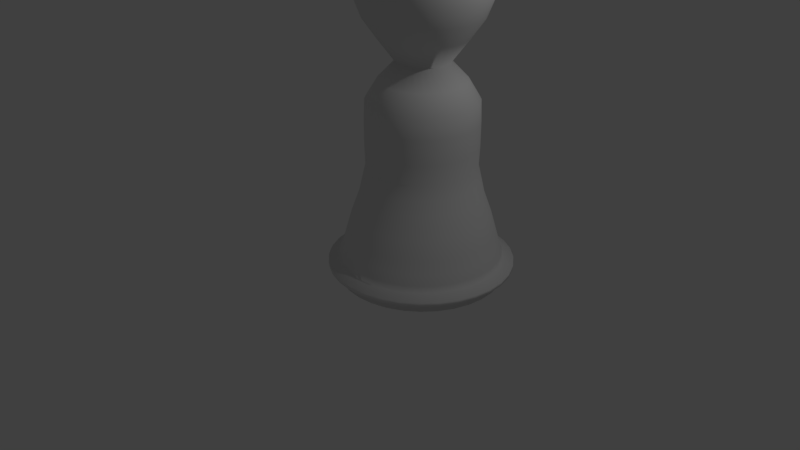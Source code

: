 # Source: pionek.blend  (saved by Blender 2.79.0; exported with 4.5.12 LTS)
import bpy
from mathutils import Matrix  # noqa: F401  (used for matrix-valued properties, if any)

bpy.ops.wm.read_factory_settings(use_empty=True)
scene = bpy.context.scene
scene.name = 'Scene'

# ---- collections
col_collection_1 = bpy.data.collections.new('Collection 1'); scene.collection.children.link(col_collection_1)

# ---- world
world_world = bpy.data.worlds.new('World'); scene.world = world_world
world_world.color = (0.05088, 0.05088, 0.05088)
world_world.use_sun_shadow = False
world_world.sun_shadow_jitter_overblur = 0.0
world_world.cycles.sampling_method = 'MANUAL'

# ---- cameras
cam_camera = bpy.data.cameras.new('Camera')
cam_camera.clip_end = 100.0
cam_camera.lens = 35.0
cam_camera.sensor_width = 32.0
cam_camera.sensor_height = 18.0
cam_camera.ortho_scale = 7.314
cam_camera.dof.focus_distance = 0.0
cam_camera.dof.aperture_fstop = 128.0

# ---- lights
light_lamp = bpy.data.lights.new('Lamp', 'POINT')
light_lamp.transmission_factor = 0.0
light_lamp.cutoff_distance = 30.0
light_lamp.energy = 100.0
light_lamp.shadow_buffer_clip_start = 1.001
light_lamp.shadow_soft_size = 0.1
light_lamp.shadow_maximum_resolution = 0.006
light_lamp.use_absolute_resolution = True

# ---- meshes
me_cylinder = bpy.data.meshes.new('Cylinder')
me_cylinder.from_pydata([(0.0, 1.0, -1.003), (1.138e-07, 0.01338, 3.331), (0.1951, 0.9808, -1.003), (0.00261, 0.01312, 3.331), (0.3827, 0.9239, -1.003), (0.005119, 0.01236, 3.331), (0.5556, 0.8315, -1.003), (0.007432, 0.01112, 3.331), (0.7071, 0.7071, -1.003), (0.009459, 0.00946, 3.331), (0.8315, 0.5556, -1.003), (0.01112, 0.007432, 3.331), (0.9239, 0.3827, -1.003), (0.01236, 0.00512, 3.331), (0.9808, 0.1951, -1.003), (0.01312, 0.00261, 3.331), (1.0, 7.55e-08, -1.003), (0.01338, 2.822e-07, 3.331), (0.9808, -0.1951, -1.003), (0.01312, -0.00261, 3.331), (0.9239, -0.3827, -1.003), (0.01236, -0.005119, 3.331), (0.8315, -0.5556, -1.003), (0.01112, -0.007432, 3.331), (0.7071, -0.7071, -1.003), (0.009459, -0.009459, 3.331), (0.5556, -0.8315, -1.003), (0.007432, -0.01112, 3.331), (0.3827, -0.9239, -1.003), (0.005119, -0.01236, 3.331), (0.1951, -0.9808, -1.003), (0.00261, -0.01312, 3.331), (-3.258e-07, -1.0, -1.003), (1.094e-07, -0.01338, 3.331), (-0.1951, -0.9808, -1.003), (-0.00261, -0.01312, 3.331), (-0.3827, -0.9239, -1.003), (-0.005119, -0.01236, 3.331), (-0.5556, -0.8315, -1.003), (-0.007432, -0.01112, 3.331), (-0.7071, -0.7071, -1.003), (-0.009459, -0.009459, 3.331), (-0.8315, -0.5556, -1.003), (-0.01112, -0.007432, 3.331), (-0.9239, -0.3827, -1.003), (-0.01236, -0.005119, 3.331), (-0.9808, -0.1951, -1.003), (-0.01312, -0.00261, 3.331), (-1.0, 9.656e-07, -1.003), (-0.01338, 2.941e-07, 3.331), (-0.9808, 0.1951, -1.003), (-0.01312, 0.00261, 3.331), (-0.9239, 0.3827, -1.003), (-0.01236, 0.00512, 3.331), (-0.8315, 0.5556, -1.003), (-0.01112, 0.007432, 3.331), (-0.7071, 0.7071, -1.003), (-0.009459, 0.00946, 3.331), (-0.5556, 0.8315, -1.003), (-0.007432, 0.01112, 3.331), (-0.3827, 0.9239, -1.003), (-0.005119, 0.01236, 3.331), (-0.1951, 0.9808, -1.003), (-0.00261, 0.01312, 3.331), (3.877e-08, 0.6735, 2.083), (0.1314, 0.6606, 2.083), (0.2577, 0.6223, 2.083), (0.3742, 0.56, 2.083), (0.4763, 0.4763, 2.083), (0.56, 0.3742, 2.083), (0.6223, 0.2577, 2.083), (0.6606, 0.1314, 2.083), (0.6735, 1.439e-07, 2.083), (0.6606, -0.1314, 2.083), (0.6223, -0.2577, 2.083), (0.56, -0.3742, 2.083), (0.4763, -0.4763, 2.083), (0.3742, -0.56, 2.083), (0.2577, -0.6223, 2.083), (0.1314, -0.6606, 2.083), (-1.807e-07, -0.6735, 2.083), (-0.1314, -0.6606, 2.083), (-0.2577, -0.6223, 2.083), (-0.3742, -0.56, 2.083), (-0.4763, -0.4763, 2.083), (-0.56, -0.3742, 2.083), (-0.6223, -0.2577, 2.083), (-0.6606, -0.1314, 2.083), (-0.6735, 7.434e-07, 2.083), (-0.6606, 0.1314, 2.083), (-0.6223, 0.2577, 2.083), (-0.56, 0.3742, 2.083), (-0.4763, 0.4763, 2.083), (-0.3742, 0.56, 2.083), (-0.2577, 0.6223, 2.083), (-0.1314, 0.6606, 2.083), (4.803e-08, 0.5955, 3.002), (0.1162, 0.5841, 3.002), (0.2279, 0.5502, 3.002), (0.3309, 0.4952, 3.002), (0.4211, 0.4211, 3.002), (0.4952, 0.3309, 3.002), (0.5502, 0.2279, 3.002), (0.5841, 0.1162, 3.002), (0.5955, 1.602e-07, 3.002), (0.5841, -0.1162, 3.002), (0.5502, -0.2279, 3.002), (0.4952, -0.3309, 3.002), (0.4211, -0.4211, 3.002), (0.3309, -0.4952, 3.002), (0.2279, -0.5502, 3.002), (0.1162, -0.5841, 3.002), (-1.46e-07, -0.5955, 3.002), (-0.1162, -0.5841, 3.002), (-0.2279, -0.5502, 3.002), (-0.3309, -0.4952, 3.002), (-0.4211, -0.4211, 3.002), (-0.4952, -0.3309, 3.002), (-0.5502, -0.2279, 3.002), (-0.5841, -0.1162, 3.002), (-0.5955, 6.903e-07, 3.002), (-0.5841, 0.1162, 3.002), (-0.5502, 0.2279, 3.002), (-0.4952, 0.3309, 3.002), (-0.4211, 0.4211, 3.002), (-0.3309, 0.4952, 3.002), (-0.2279, 0.5502, 3.002), (-0.1162, 0.5841, 3.002), (0.1464, 0.7361, 2.772), (0.2872, 0.6934, 2.772), (0.4169, 0.624, 2.772), (0.5307, 0.5307, 2.772), (0.624, 0.4169, 2.772), (0.6934, 0.2872, 2.772), (0.7361, 0.1464, 2.772), (0.7505, 1.324e-07, 2.772), (0.7361, -0.1464, 2.772), (0.6934, -0.2872, 2.772), (0.624, -0.4169, 2.772), (0.5307, -0.5307, 2.772), (0.4169, -0.624, 2.772), (0.2872, -0.6934, 2.772), (0.1464, -0.7361, 2.772), (-2.149e-07, -0.7505, 2.772), (-0.1464, -0.7361, 2.772), (-0.2872, -0.6934, 2.772), (-0.4169, -0.624, 2.772), (-0.5307, -0.5307, 2.772), (-0.624, -0.4169, 2.772), (-0.6934, -0.2872, 2.772), (-0.7361, -0.1464, 2.772), (-0.7505, 8.004e-07, 2.772), (-0.7361, 0.1464, 2.772), (-0.6934, 0.2872, 2.772), (-0.624, 0.4169, 2.772), (-0.5307, 0.5307, 2.772), (-0.4169, 0.624, 2.772), (-0.2872, 0.6934, 2.772), (-0.1464, 0.7361, 2.772), (2.963e-08, 0.7505, 2.772), (0.1552, 0.78, 2.549), (0.3043, 0.7347, 2.549), (0.4418, 0.6612, 2.549), (0.5623, 0.5623, 2.549), (0.6612, 0.4418, 2.549), (0.7347, 0.3043, 2.549), (0.78, 0.1552, 2.549), (0.7953, 1.222e-07, 2.549), (0.78, -0.1552, 2.549), (0.7347, -0.3043, 2.549), (0.6612, -0.4418, 2.549), (0.5623, -0.5623, 2.549), (0.4418, -0.6612, 2.549), (0.3043, -0.7347, 2.549), (0.1552, -0.78, 2.549), (-2.348e-07, -0.7953, 2.549), (-0.1552, -0.78, 2.549), (-0.3043, -0.7347, 2.549), (-0.4418, -0.6612, 2.549), (-0.5623, -0.5623, 2.549), (-0.6612, -0.4418, 2.549), (-0.7347, -0.3043, 2.549), (-0.78, -0.1551, 2.549), (-0.7953, 8.301e-07, 2.549), (-0.78, 0.1552, 2.549), (-0.7347, 0.3043, 2.549), (-0.6612, 0.4418, 2.549), (-0.5623, 0.5623, 2.549), (-0.4418, 0.6612, 2.549), (-0.3043, 0.7347, 2.549), (-0.1551, 0.78, 2.549), (2.431e-08, 0.7953, 2.549), (0.148, 0.7442, 2.3), (0.2904, 0.701, 2.3), (0.4216, 0.6309, 2.3), (0.5365, 0.5365, 2.3), (0.6309, 0.4216, 2.3), (0.701, 0.2904, 2.3), (0.7442, 0.148, 2.3), (0.7588, 1.305e-07, 2.3), (0.7442, -0.148, 2.3), (0.701, -0.2904, 2.3), (0.6309, -0.4216, 2.3), (0.5365, -0.5365, 2.3), (0.4216, -0.6309, 2.3), (0.2904, -0.701, 2.3), (0.148, -0.7442, 2.3), (-2.186e-07, -0.7588, 2.3), (-0.148, -0.7442, 2.3), (-0.2904, -0.701, 2.3), (-0.4216, -0.6309, 2.3), (-0.5365, -0.5365, 2.3), (-0.6309, -0.4216, 2.3), (-0.701, -0.2904, 2.3), (-0.7442, -0.148, 2.3), (-0.7588, 8.059e-07, 2.3), (-0.7442, 0.148, 2.3), (-0.701, 0.2904, 2.3), (-0.6309, 0.4216, 2.3), (-0.5365, 0.5365, 2.3), (-0.4216, 0.6309, 2.3), (-0.2904, 0.701, 2.3), (-0.148, 0.7442, 2.3), (2.864e-08, 0.7588, 2.3), (0.1002, 0.5039, 1.859), (0.1966, 0.4747, 1.859), (0.2855, 0.4272, 1.859), (0.3633, 0.3633, 1.859), (0.4272, 0.2855, 1.859), (0.4747, 0.1966, 1.859), (0.5039, 0.1002, 1.859), (0.5138, 1.864e-07, 1.859), (0.5039, -0.1002, 1.859), (0.4747, -0.1966, 1.859), (0.4272, -0.2855, 1.859), (0.3633, -0.3633, 1.859), (0.2855, -0.4272, 1.859), (0.1966, -0.4747, 1.859), (0.1002, -0.5039, 1.859), (-1.097e-07, -0.5138, 1.859), (-0.1002, -0.5039, 1.859), (-0.1966, -0.4747, 1.859), (-0.2855, -0.4272, 1.859), (-0.3633, -0.3633, 1.859), (-0.4272, -0.2855, 1.859), (-0.4747, -0.1966, 1.859), (-0.5039, -0.1002, 1.859), (-0.5138, 6.438e-07, 1.859), (-0.5039, 0.1002, 1.859), (-0.4747, 0.1966, 1.859), (-0.4272, 0.2855, 1.859), (-0.3633, 0.3633, 1.859), (-0.2855, 0.4272, 1.859), (-0.1966, 0.4747, 1.859), (-0.1002, 0.5039, 1.859), (5.773e-08, 0.5138, 1.859), (0.06136, 0.3085, 1.596), (0.1204, 0.2906, 1.596), (0.1747, 0.2615, 1.596), (0.2224, 0.2224, 1.596), (0.2615, 0.1747, 1.596), (0.2906, 0.1204, 1.596), (0.3085, 0.06136, 1.596), (0.3145, 2.319e-07, 1.596), (0.3085, -0.06136, 1.596), (0.2906, -0.1204, 1.596), (0.2615, -0.1747, 1.596), (0.2224, -0.2224, 1.596), (0.1747, -0.2615, 1.596), (0.1204, -0.2906, 1.596), (0.06136, -0.3085, 1.596), (-2.108e-08, -0.3145, 1.596), (-0.06136, -0.3085, 1.596), (-0.1204, -0.2906, 1.596), (-0.1747, -0.2615, 1.596), (-0.2224, -0.2224, 1.596), (-0.2615, -0.1747, 1.596), (-0.2906, -0.1204, 1.596), (-0.3085, -0.06136, 1.596), (-0.3145, 5.118e-07, 1.596), (-0.3085, 0.06136, 1.596), (-0.2906, 0.1204, 1.596), (-0.2615, 0.1747, 1.596), (-0.2224, 0.2224, 1.596), (-0.1747, 0.2615, 1.596), (-0.1204, 0.2906, 1.596), (-0.06136, 0.3085, 1.596), (8.14e-08, 0.3145, 1.596), (0.1012, 0.5086, 1.384), (0.1985, 0.4791, 1.384), (0.2881, 0.4312, 1.384), (0.3667, 0.3667, 1.384), (0.4312, 0.2881, 1.384), (0.4791, 0.1985, 1.384), (0.5086, 0.1012, 1.384), (0.5186, 1.853e-07, 1.384), (0.5086, -0.1012, 1.384), (0.4791, -0.1985, 1.384), (0.4312, -0.2881, 1.384), (0.3667, -0.3667, 1.384), (0.2881, -0.4312, 1.384), (0.1985, -0.4791, 1.384), (0.1012, -0.5086, 1.384), (-1.118e-07, -0.5186, 1.384), (-0.1012, -0.5086, 1.384), (-0.1985, -0.4791, 1.384), (-0.2881, -0.4312, 1.384), (-0.3667, -0.3667, 1.384), (-0.4312, -0.2881, 1.384), (-0.4791, -0.1985, 1.384), (-0.5086, -0.1012, 1.384), (-0.5186, 6.469e-07, 1.384), (-0.5086, 0.1012, 1.384), (-0.4791, 0.1985, 1.384), (-0.4312, 0.2881, 1.384), (-0.3667, 0.3667, 1.384), (-0.2881, 0.4312, 1.384), (-0.1985, 0.4791, 1.384), (-0.1012, 0.5086, 1.384), (5.716e-08, 0.5186, 1.384), (0.1276, 0.6416, 1.161), (0.2503, 0.6044, 1.161), (0.3634, 0.5439, 1.161), (0.4626, 0.4626, 1.161), (0.5439, 0.3634, 1.161), (0.6044, 0.2503, 1.161), (0.6416, 0.1276, 1.161), (0.6542, 1.544e-07, 1.161), (0.6416, -0.1276, 1.161), (0.6044, -0.2503, 1.161), (0.5439, -0.3634, 1.161), (0.4626, -0.4626, 1.161), (0.3634, -0.5439, 1.161), (0.2503, -0.6044, 1.161), (0.1276, -0.6416, 1.161), (-1.721e-07, -0.6542, 1.161), (-0.1276, -0.6416, 1.161), (-0.2503, -0.6044, 1.161), (-0.3634, -0.5439, 1.161), (-0.4626, -0.4626, 1.161), (-0.5439, -0.3634, 1.161), (-0.6044, -0.2503, 1.161), (-0.6416, -0.1276, 1.161), (-0.6542, 7.367e-07, 1.161), (-0.6416, 0.1276, 1.161), (-0.6044, 0.2503, 1.161), (-0.5439, 0.3634, 1.161), (-0.4626, 0.4626, 1.161), (-0.3634, 0.5439, 1.161), (-0.2503, 0.6044, 1.161), (-0.1276, 0.6416, 1.161), (4.106e-08, 0.6542, 1.161), (0.1295, 0.6508, 0.911), (0.2539, 0.6131, 0.911), (0.3687, 0.5517, 0.911), (0.4692, 0.4692, 0.911), (0.5517, 0.3687, 0.911), (0.6131, 0.2539, 0.911), (0.6508, 0.1295, 0.911), (0.6636, 1.53e-07, 0.911), (0.6508, -0.1295, 0.911), (0.6131, -0.2539, 0.911), (0.5517, -0.3687, 0.911), (0.4692, -0.4692, 0.911), (0.3687, -0.5517, 0.911), (0.2539, -0.6131, 0.911), (0.1295, -0.6508, 0.911), (-1.751e-07, -0.6636, 0.911), (-0.1295, -0.6508, 0.911), (-0.2539, -0.6131, 0.911), (-0.3687, -0.5517, 0.911), (-0.4692, -0.4692, 0.911), (-0.5517, -0.3687, 0.911), (-0.6131, -0.2539, 0.911), (-0.6508, -0.1295, 0.911), (-0.6636, 7.436e-07, 0.911), (-0.6508, 0.1295, 0.911), (-0.6131, 0.2539, 0.911), (-0.5517, 0.3687, 0.911), (-0.4692, 0.4692, 0.911), (-0.3687, 0.5517, 0.911), (-0.2539, 0.6131, 0.911), (-0.1295, 0.6508, 0.911), (4.107e-08, 0.6636, 0.911), (0.1293, 0.6501, 0.616), (0.2537, 0.6124, 0.616), (0.3683, 0.5511, 0.616), (0.4687, 0.4687, 0.616), (0.5511, 0.3683, 0.616), (0.6124, 0.2537, 0.616), (0.6501, 0.1293, 0.616), (0.6629, 1.534e-07, 0.616), (0.6501, -0.1293, 0.616), (0.6124, -0.2537, 0.616), (0.5511, -0.3683, 0.616), (0.4687, -0.4687, 0.616), (0.3683, -0.5511, 0.616), (0.2537, -0.6124, 0.616), (0.1293, -0.6501, 0.616), (-1.781e-07, -0.6629, 0.616), (-0.1293, -0.6501, 0.616), (-0.2537, -0.6124, 0.616), (-0.3683, -0.5511, 0.616), (-0.4687, -0.4687, 0.616), (-0.5511, -0.3683, 0.616), (-0.6124, -0.2537, 0.616), (-0.6501, -0.1293, 0.616), (-0.6629, 7.434e-07, 0.616), (-0.6501, 0.1293, 0.616), (-0.6124, 0.2537, 0.616), (-0.5511, 0.3683, 0.616), (-0.4687, 0.4687, 0.616), (-0.3683, 0.5511, 0.616), (-0.2537, 0.6124, 0.616), (-0.1293, 0.6501, 0.616), (3.791e-08, 0.6629, 0.616), (0.1276, 0.6417, 0.3801), (0.2504, 0.6045, 0.3801), (0.3635, 0.544, 0.3801), (0.4627, 0.4627, 0.3801), (0.544, 0.3635, 0.3801), (0.6045, 0.2504, 0.3801), (0.6417, 0.1276, 0.3801), (0.6543, 1.545e-07, 0.3801), (0.6417, -0.1276, 0.3801), (0.6045, -0.2504, 0.3801), (0.544, -0.3635, 0.3801), (0.4627, -0.4627, 0.3801), (0.3635, -0.544, 0.3801), (0.2504, -0.6045, 0.3801), (0.1276, -0.6417, 0.3801), (-1.732e-07, -0.6543, 0.3801), (-0.1276, -0.6417, 0.3801), (-0.2504, -0.6045, 0.3801), (-0.3635, -0.544, 0.3801), (-0.4627, -0.4627, 0.3801), (-0.544, -0.3635, 0.3801), (-0.6045, -0.2504, 0.3801), (-0.6417, -0.1276, 0.3801), (-0.6543, 7.369e-07, 0.3801), (-0.6417, 0.1276, 0.3801), (-0.6045, 0.2504, 0.3801), (-0.544, 0.3635, 0.3801), (-0.4627, 0.4627, 0.3801), (-0.3635, 0.544, 0.3801), (-0.2504, 0.6045, 0.3801), (-0.1276, 0.6417, 0.3801), (3.998e-08, 0.6543, 0.3801), (0.1425, 0.7166, 0.0475), (0.2796, 0.675, 0.0475), (0.4059, 0.6075, 0.0475), (0.5166, 0.5166, 0.0475), (0.6075, 0.4059, 0.0475), (0.675, 0.2796, 0.0475), (0.7166, 0.1425, 0.0475), (0.7306, 1.369e-07, 0.0475), (0.7166, -0.1425, 0.0475), (0.675, -0.2796, 0.0475), (0.6075, -0.4059, 0.0475), (0.5166, -0.5166, 0.0475), (0.4059, -0.6075, 0.0475), (0.2796, -0.675, 0.0475), (0.1425, -0.7166, 0.0475), (-2.068e-07, -0.7306, 0.0475), (-0.1425, -0.7166, 0.0475), (-0.2796, -0.675, 0.0475), (-0.4059, -0.6075, 0.0475), (-0.5166, -0.5166, 0.0475), (-0.6075, -0.4059, 0.0475), (-0.675, -0.2796, 0.0475), (-0.7166, -0.1425, 0.0475), (-0.7306, 7.872e-07, 0.0475), (-0.7166, 0.1425, 0.0475), (-0.675, 0.2796, 0.0475), (-0.6075, 0.4059, 0.0475), (-0.5166, 0.5166, 0.0475), (-0.4059, 0.6075, 0.0475), (-0.2796, 0.675, 0.0475), (-0.1425, 0.7166, 0.0475), (3.121e-08, 0.7306, 0.0475), (0.1605, 0.807, -0.2069), (0.3149, 0.7601, -0.2069), (0.4571, 0.6841, -0.2069), (0.5818, 0.5818, -0.2069), (0.6841, 0.4571, -0.2069), (0.7601, 0.3149, -0.2069), (0.807, 0.1605, -0.2069), (0.8228, 1.156e-07, -0.2069), (0.807, -0.1605, -0.2069), (0.7601, -0.3149, -0.2069), (0.6841, -0.4571, -0.2069), (0.5818, -0.5818, -0.2069), (0.4571, -0.6841, -0.2069), (0.3149, -0.7601, -0.2069), (0.1605, -0.807, -0.2069), (-2.447e-07, -0.8228, -0.2069), (-0.1605, -0.807, -0.2069), (-0.3149, -0.7601, -0.2069), (-0.4571, -0.6841, -0.2069), (-0.5818, -0.5818, -0.2069), (-0.6841, -0.4571, -0.2069), (-0.7601, -0.3149, -0.2069), (-0.807, -0.1605, -0.2069), (-0.8228, 8.479e-07, -0.2069), (-0.807, 0.1605, -0.2069), (-0.7601, 0.3149, -0.2069), (-0.6841, 0.4571, -0.2069), (-0.5818, 0.5818, -0.2069), (-0.4571, 0.6841, -0.2069), (-0.3149, 0.7601, -0.2069), (-0.1605, 0.807, -0.2069), (2.335e-08, 0.8228, -0.2069), (0.173, 0.8699, -0.4299), (0.3394, 0.8194, -0.4299), (0.4928, 0.7375, -0.4299), (0.6272, 0.6272, -0.4299), (0.7375, 0.4928, -0.4299), (0.8194, 0.3394, -0.4299), (0.8699, 0.173, -0.4299), (0.8869, 1.015e-07, -0.4299), (0.8699, -0.173, -0.4299), (0.8194, -0.3394, -0.4299), (0.7375, -0.4928, -0.4299), (0.6272, -0.6272, -0.4299), (0.4928, -0.7375, -0.4299), (0.3394, -0.8194, -0.4299), (0.173, -0.8699, -0.4299), (-2.785e-07, -0.8869, -0.4299), (-0.173, -0.8699, -0.4299), (-0.3394, -0.8194, -0.4299), (-0.4928, -0.7375, -0.4299), (-0.6272, -0.6272, -0.4299), (-0.7375, -0.4928, -0.4299), (-0.8194, -0.3394, -0.4299), (-0.8699, -0.173, -0.4299), (-0.8869, 8.91e-07, -0.4299), (-0.8699, 0.173, -0.4299), (-0.8194, 0.3394, -0.4299), (-0.7375, 0.4928, -0.4299), (-0.6272, 0.6272, -0.4299), (-0.4928, 0.7375, -0.4299), (-0.3394, 0.8194, -0.4299), (-0.173, 0.8699, -0.4299), (1.05e-08, 0.8869, -0.4299), (0.1892, 0.9513, -0.695), (0.3712, 0.8961, -0.695), (0.5389, 0.8065, -0.695), (0.6859, 0.6859, -0.695), (0.8065, 0.5389, -0.695), (0.8961, 0.3712, -0.695), (0.9513, 0.1892, -0.695), (0.97, 8.235e-08, -0.695), (0.9513, -0.1892, -0.695), (0.8961, -0.3712, -0.695), (0.8065, -0.5389, -0.695), (0.6859, -0.6859, -0.695), (0.5389, -0.8065, -0.695), (0.3712, -0.8961, -0.695), (0.1892, -0.9513, -0.695), (-3.125e-07, -0.97, -0.695), (-0.1892, -0.9513, -0.695), (-0.3712, -0.8961, -0.695), (-0.5389, -0.8065, -0.695), (-0.6859, -0.6859, -0.695), (-0.8065, -0.5389, -0.695), (-0.8961, -0.3712, -0.695), (-0.9513, -0.1892, -0.695), (-0.97, 9.457e-07, -0.695), (-0.9513, 0.1892, -0.695), (-0.8961, 0.3712, -0.695), (-0.8065, 0.5389, -0.695), (-0.6859, 0.6859, -0.695), (-0.5389, 0.8065, -0.695), (-0.3712, 0.8961, -0.695), (-0.1892, 0.9513, -0.695), (3.567e-09, 0.97, -0.695), (0.2176, 1.094, -0.8676), (0.4269, 1.031, -0.8676), (0.6198, 0.9276, -0.8676), (0.7888, 0.7888, -0.8676), (0.9276, 0.6198, -0.8676), (1.031, 0.4269, -0.8676), (1.094, 0.2176, -0.8676), (1.116, 4.759e-08, -0.8676), (1.094, -0.2176, -0.8676), (1.031, -0.4269, -0.8676), (0.9276, -0.6198, -0.8676), (0.7888, -0.7888, -0.8676), (0.6198, -0.9276, -0.8676), (0.4269, -1.031, -0.8676), (0.2176, -1.094, -0.8676), (-3.758e-07, -1.116, -0.8676), (-0.2176, -1.094, -0.8676), (-0.4269, -1.031, -0.8676), (-0.6198, -0.9276, -0.8676), (-0.7888, -0.7888, -0.8676), (-0.9276, -0.6198, -0.8676), (-1.031, -0.4269, -0.8676), (-1.094, -0.2176, -0.8676), (-1.116, 1.041e-06, -0.8676), (-1.094, 0.2176, -0.8676), (-1.031, 0.4269, -0.8676), (-0.9276, 0.6198, -0.8676), (-0.7888, 0.7888, -0.8676), (-0.6198, 0.9276, -0.8676), (-0.4269, 1.031, -0.8676), (-0.2176, 1.094, -0.8676), (-1.231e-08, 1.116, -0.8676), (3.698e-08, 0.6907, 2.872), (0.1348, 0.6774, 2.872), (0.2643, 0.6381, 2.872), (0.3837, 0.5743, 2.872), (0.4884, 0.4884, 2.872), (0.5743, 0.3837, 2.872), (0.6381, 0.2643, 2.872), (0.6774, 0.1348, 2.872), (0.6907, 1.426e-07, 2.872), (0.6774, -0.1348, 2.872), (0.6381, -0.2643, 2.872), (0.5743, -0.3837, 2.872), (0.4884, -0.4884, 2.872), (0.3837, -0.5743, 2.872), (0.2643, -0.6381, 2.872), (0.1348, -0.6774, 2.872), (-1.881e-07, -0.6907, 2.872), (-0.1348, -0.6774, 2.872), (-0.2643, -0.6381, 2.872), (-0.3837, -0.5743, 2.872), (-0.4884, -0.4884, 2.872), (-0.5743, -0.3837, 2.872), (-0.6381, -0.2643, 2.872), (-0.6774, -0.1348, 2.872), (-0.6907, 7.574e-07, 2.872), (-0.6774, 0.1348, 2.872), (-0.6381, 0.2643, 2.872), (-0.5743, 0.3837, 2.872), (-0.4884, 0.4884, 2.872), (-0.3837, 0.5743, 2.872), (-0.2643, 0.6381, 2.872), (-0.1348, 0.6774, 2.872), (6.367e-08, 0.4787, 3.135), (0.09339, 0.4695, 3.135), (0.1832, 0.4423, 3.135), (0.266, 0.398, 3.135), (0.3385, 0.3385, 3.135), (0.398, 0.266, 3.135), (0.4423, 0.1832, 3.135), (0.4695, 0.09339, 3.135), (0.4787, 1.827e-07, 3.135), (0.4695, -0.09339, 3.135), (0.4423, -0.1832, 3.135), (0.398, -0.266, 3.135), (0.3385, -0.3385, 3.135), (0.266, -0.398, 3.135), (0.1832, -0.4423, 3.135), (0.09339, -0.4695, 3.135), (-9.231e-08, -0.4787, 3.135), (-0.09339, -0.4695, 3.135), (-0.1832, -0.4423, 3.135), (-0.266, -0.398, 3.135), (-0.3385, -0.3385, 3.135), (-0.398, -0.266, 3.135), (-0.4423, -0.1832, 3.135), (-0.4695, -0.09339, 3.135), (-0.4787, 6.088e-07, 3.135), (-0.4695, 0.0934, 3.135), (-0.4423, 0.1832, 3.135), (-0.398, 0.266, 3.135), (-0.3385, 0.3385, 3.135), (-0.266, 0.398, 3.135), (-0.1832, 0.4423, 3.135), (-0.09339, 0.4695, 3.135), (8.155e-08, 0.3278, 3.242), (0.06395, 0.3215, 3.242), (0.1254, 0.3028, 3.242), (0.1821, 0.2725, 3.242), (0.2318, 0.2318, 3.242), (0.2725, 0.1821, 3.242), (0.3028, 0.1254, 3.242), (0.3215, 0.06395, 3.242), (0.3278, 2.149e-07, 3.242), (0.3215, -0.06395, 3.242), (0.3028, -0.1254, 3.242), (0.2725, -0.1821, 3.242), (0.2318, -0.2318, 3.242), (0.1821, -0.2725, 3.242), (0.1254, -0.3028, 3.242), (0.06395, -0.3215, 3.242), (-2.526e-08, -0.3278, 3.242), (-0.06395, -0.3215, 3.242), (-0.1254, -0.3028, 3.242), (-0.1821, -0.2725, 3.242), (-0.2318, -0.2318, 3.242), (-0.2725, -0.1821, 3.242), (-0.3028, -0.1254, 3.242), (-0.3215, -0.06395, 3.242), (-0.3278, 5.067e-07, 3.242), (-0.3215, 0.06395, 3.242), (-0.3028, 0.1254, 3.242), (-0.2725, 0.1821, 3.242), (-0.2318, 0.2318, 3.242), (-0.1821, 0.2725, 3.242), (-0.1254, 0.3028, 3.242), (-0.06395, 0.3215, 3.242), (9.222e-08, 0.2301, 3.29), (0.0449, 0.2257, 3.29), (0.08807, 0.2126, 3.29), (0.1279, 0.1914, 3.29), (0.1627, 0.1627, 3.29), (0.1914, 0.1279, 3.29), (0.2126, 0.08807, 3.29), (0.2257, 0.0449, 3.29), (0.2301, 2.361e-07, 3.29), (0.2257, -0.0449, 3.29), (0.2126, -0.08807, 3.29), (0.1914, -0.1279, 3.29), (0.1627, -0.1627, 3.29), (0.1279, -0.1914, 3.29), (0.08807, -0.2126, 3.29), (0.0449, -0.2257, 3.29), (1.723e-08, -0.2301, 3.29), (-0.0449, -0.2257, 3.29), (-0.08807, -0.2126, 3.29), (-0.1279, -0.1914, 3.29), (-0.1627, -0.1627, 3.29), (-0.1914, -0.1279, 3.29), (-0.2126, -0.08807, 3.29), (-0.2257, -0.0449, 3.29), (-0.2301, 4.41e-07, 3.29), (-0.2257, 0.0449, 3.29), (-0.2126, 0.08807, 3.29), (-0.1914, 0.1279, 3.29), (-0.1627, 0.1627, 3.29), (-0.1279, 0.1914, 3.29), (-0.08807, 0.2126, 3.29), (-0.0449, 0.2257, 3.29), (3.523e-08, 0.6921, 0.2157), (0.135, 0.6788, 0.2157), (0.2648, 0.6394, 0.2157), (0.3845, 0.5754, 0.2157), (0.4894, 0.4894, 0.2157), (0.5754, 0.3845, 0.2157), (0.6394, 0.2648, 0.2157), (0.6788, 0.135, 0.2157), (0.6921, 1.453e-07, 0.2157), (0.6788, -0.135, 0.2157), (0.6394, -0.2648, 0.2157), (0.5754, -0.3845, 0.2157), (0.4894, -0.4894, 0.2157), (0.3845, -0.5754, 0.2157), (0.2648, -0.6394, 0.2157), (0.135, -0.6788, 0.2157), (-1.903e-07, -0.6921, 0.2157), (-0.135, -0.6788, 0.2157), (-0.2648, -0.6394, 0.2157), (-0.3845, -0.5754, 0.2157), (-0.4894, -0.4894, 0.2157), (-0.5754, -0.3845, 0.2157), (-0.6394, -0.2648, 0.2157), (-0.6788, -0.135, 0.2157), (-0.6921, 7.613e-07, 0.2157), (-0.6788, 0.135, 0.2157), (-0.6394, 0.2648, 0.2157), (-0.5754, 0.3845, 0.2157), (-0.4894, 0.4894, 0.2157), (-0.3845, 0.5754, 0.2157), (-0.2648, 0.6394, 0.2157), (-0.135, 0.6788, 0.2157), (7.029e-09, 0.9289, -0.5801), (0.1812, 0.911, -0.5801), (0.3555, 0.8582, -0.5801), (0.5161, 0.7723, -0.5801), (0.6568, 0.6568, -0.5801), (0.7723, 0.5161, -0.5801), (0.8582, 0.3555, -0.5801), (0.911, 0.1812, -0.5801), (0.9289, 9.188e-08, -0.5801), (0.911, -0.1812, -0.5801), (0.8582, -0.3555, -0.5801), (0.7723, -0.5161, -0.5801), (0.6568, -0.6568, -0.5801), (0.5161, -0.7723, -0.5801), (0.3555, -0.8582, -0.5801), (0.1812, -0.911, -0.5801), (-2.956e-07, -0.9289, -0.5801), (-0.1812, -0.911, -0.5801), (-0.3555, -0.8582, -0.5801), (-0.5161, -0.7723, -0.5801), (-0.6568, -0.6568, -0.5801), (-0.7723, -0.5161, -0.5801), (-0.8582, -0.3555, -0.5801), (-0.911, -0.1812, -0.5801), (-0.9289, 9.187e-07, -0.5801), (-0.911, 0.1812, -0.5801), (-0.8582, 0.3555, -0.5801), (-0.7723, 0.5161, -0.5801), (-0.6568, 0.6568, -0.5801), (-0.5161, 0.7723, -0.5801), (-0.3555, 0.8582, -0.5801), (-0.1812, 0.911, -0.5801), (0.1951, 0.9808, -0.9021), (0.3827, 0.9239, -0.9021), (0.5556, 0.8315, -0.9021), (0.7071, 0.7071, -0.9021), (0.8315, 0.5556, -0.9021), (0.9239, 0.3827, -0.9021), (0.9808, 0.1951, -0.9021), (1.0, 7.55e-08, -0.9021), (0.9808, -0.1951, -0.9021), (0.9239, -0.3827, -0.9021), (0.8315, -0.5556, -0.9021), (0.7071, -0.7071, -0.9021), (0.5556, -0.8315, -0.9021), (0.3827, -0.9239, -0.9021), (0.1951, -0.9808, -0.9021), (-3.258e-07, -1.0, -0.9021), (-0.1951, -0.9808, -0.9021), (-0.3827, -0.9239, -0.9021), (-0.5556, -0.8315, -0.9021), (-0.7071, -0.7071, -0.9021), (-0.8315, -0.5556, -0.9021), (-0.9239, -0.3827, -0.9021), (-0.9808, -0.1951, -0.9021), (-1.0, 9.656e-07, -0.9021), (-0.9808, 0.1951, -0.9021), (-0.9239, 0.3827, -0.9021), (-0.8315, 0.5556, -0.9021), (-0.7071, 0.7071, -0.9021), (-0.5556, 0.8315, -0.9021), (-0.3827, 0.9239, -0.9021), (-0.1951, 0.9808, -0.9021), (0.0, 1.0, -0.9021), (-9.431e-09, 1.119, -0.8205), (0.2183, 1.097, -0.8205), (0.4281, 1.034, -0.8205), (0.6216, 0.9302, -0.8205), (0.7911, 0.7911, -0.8205), (0.9302, 0.6216, -0.8205), (1.034, 0.4281, -0.8205), (1.097, 0.2183, -0.8205), (1.119, 4.559e-08, -0.8205), (1.097, -0.2183, -0.8205), (1.034, -0.4281, -0.8205), (0.9302, -0.6216, -0.8205), (0.7911, -0.7911, -0.8205), (0.6216, -0.9302, -0.8205), (0.4281, -1.034, -0.8205), (0.2183, -1.097, -0.8205), (-3.74e-07, -1.119, -0.8205), (-0.2183, -1.097, -0.8205), (-0.4281, -1.034, -0.8205), (-0.6216, -0.9302, -0.8205), (-0.7911, -0.7911, -0.8205), (-0.9302, -0.6216, -0.8205), (-1.034, -0.4281, -0.8205), (-1.097, -0.2183, -0.8205), (-1.119, 1.041e-06, -0.8205), (-1.097, 0.2183, -0.8205), (-1.034, 0.4281, -0.8205), (-0.9302, 0.6216, -0.8205), (-0.7911, 0.7911, -0.8205), (-0.6216, 0.9302, -0.8205), (-0.4281, 1.034, -0.8205), (-0.2183, 1.097, -0.8205), (1.914e-09, 0.9839, -0.7744), (0.1919, 0.965, -0.7744), (0.3765, 0.909, -0.7744), (0.5466, 0.8181, -0.7744), (0.6957, 0.6957, -0.7744), (0.8181, 0.5466, -0.7744), (0.909, 0.3765, -0.7744), (0.965, 0.1919, -0.7744), (0.9839, 7.918e-08, -0.7744), (0.965, -0.1919, -0.7744), (0.909, -0.3765, -0.7744), (0.8181, -0.5466, -0.7744), (0.6957, -0.6957, -0.7744), (0.5466, -0.8181, -0.7744), (0.3765, -0.909, -0.7744), (0.1919, -0.965, -0.7744), (-3.187e-07, -0.9839, -0.7744), (-0.1919, -0.965, -0.7744), (-0.3765, -0.909, -0.7744), (-0.5466, -0.8181, -0.7744), (-0.6957, -0.6957, -0.7744), (-0.8181, -0.5466, -0.7744), (-0.909, -0.3765, -0.7744), (-0.965, -0.1919, -0.7744), (-0.9839, 9.549e-07, -0.7744), (-0.965, 0.1919, -0.7744), (-0.909, 0.3765, -0.7744), (-0.8181, 0.5466, -0.7744), (-0.6957, 0.6957, -0.7744), (-0.5466, 0.8181, -0.7744), (-0.3765, 0.909, -0.7744), (-0.1919, 0.965, -0.7744)], [], [(704, 1, 3, 705), (705, 3, 5, 706), (706, 5, 7, 707), (707, 7, 9, 708), (708, 9, 11, 709), (709, 11, 13, 710), (710, 13, 15, 711), (711, 15, 17, 712), (712, 17, 19, 713), (713, 19, 21, 714), (714, 21, 23, 715), (715, 23, 25, 716), (716, 25, 27, 717), (717, 27, 29, 718), (718, 29, 31, 719), (719, 31, 33, 720), (720, 33, 35, 721), (721, 35, 37, 722), (722, 37, 39, 723), (723, 39, 41, 724), (724, 41, 43, 725), (725, 43, 45, 726), (726, 45, 47, 727), (727, 47, 49, 728), (728, 49, 51, 729), (729, 51, 53, 730), (730, 53, 55, 731), (731, 55, 57, 732), (732, 57, 59, 733), (733, 59, 61, 734), (3, 1, 63, 61, 59, 57, 55, 53, 51, 49, 47, 45, 43, 41, 39, 37, 35, 33, 31, 29, 27, 25, 23, 21, 19, 17, 15, 13, 11, 9, 7, 5), (734, 61, 63, 735), (735, 63, 1, 704), (0, 2, 4, 6, 8, 10, 12, 14, 16, 18, 20, 22, 24, 26, 28, 30, 32, 34, 36, 38, 40, 42, 44, 46, 48, 50, 52, 54, 56, 58, 60, 62), (254, 95, 64, 255), (253, 94, 95, 254), (252, 93, 94, 253), (251, 92, 93, 252), (250, 91, 92, 251), (249, 90, 91, 250), (248, 89, 90, 249), (247, 88, 89, 248), (246, 87, 88, 247), (245, 86, 87, 246), (244, 85, 86, 245), (243, 84, 85, 244), (242, 83, 84, 243), (241, 82, 83, 242), (240, 81, 82, 241), (239, 80, 81, 240), (238, 79, 80, 239), (237, 78, 79, 238), (236, 77, 78, 237), (235, 76, 77, 236), (234, 75, 76, 235), (233, 74, 75, 234), (232, 73, 74, 233), (231, 72, 73, 232), (230, 71, 72, 231), (229, 70, 71, 230), (228, 69, 70, 229), (227, 68, 69, 228), (226, 67, 68, 227), (225, 66, 67, 226), (224, 65, 66, 225), (255, 64, 65, 224), (639, 127, 96, 608), (638, 126, 127, 639), (637, 125, 126, 638), (636, 124, 125, 637), (635, 123, 124, 636), (634, 122, 123, 635), (633, 121, 122, 634), (632, 120, 121, 633), (631, 119, 120, 632), (630, 118, 119, 631), (629, 117, 118, 630), (628, 116, 117, 629), (627, 115, 116, 628), (626, 114, 115, 627), (625, 113, 114, 626), (624, 112, 113, 625), (623, 111, 112, 624), (622, 110, 111, 623), (621, 109, 110, 622), (620, 108, 109, 621), (619, 107, 108, 620), (618, 106, 107, 619), (617, 105, 106, 618), (616, 104, 105, 617), (615, 103, 104, 616), (614, 102, 103, 615), (613, 101, 102, 614), (612, 100, 101, 613), (611, 99, 100, 612), (610, 98, 99, 611), (609, 97, 98, 610), (608, 96, 97, 609), (191, 159, 128, 160), (160, 128, 129, 161), (161, 129, 130, 162), (162, 130, 131, 163), (163, 131, 132, 164), (164, 132, 133, 165), (165, 133, 134, 166), (166, 134, 135, 167), (167, 135, 136, 168), (168, 136, 137, 169), (169, 137, 138, 170), (170, 138, 139, 171), (171, 139, 140, 172), (172, 140, 141, 173), (173, 141, 142, 174), (174, 142, 143, 175), (175, 143, 144, 176), (176, 144, 145, 177), (177, 145, 146, 178), (178, 146, 147, 179), (179, 147, 148, 180), (180, 148, 149, 181), (181, 149, 150, 182), (182, 150, 151, 183), (183, 151, 152, 184), (184, 152, 153, 185), (185, 153, 154, 186), (186, 154, 155, 187), (187, 155, 156, 188), (188, 156, 157, 189), (189, 157, 158, 190), (190, 158, 159, 191), (222, 190, 191, 223), (221, 189, 190, 222), (220, 188, 189, 221), (219, 187, 188, 220), (218, 186, 187, 219), (217, 185, 186, 218), (216, 184, 185, 217), (215, 183, 184, 216), (214, 182, 183, 215), (213, 181, 182, 214), (212, 180, 181, 213), (211, 179, 180, 212), (210, 178, 179, 211), (209, 177, 178, 210), (208, 176, 177, 209), (207, 175, 176, 208), (206, 174, 175, 207), (205, 173, 174, 206), (204, 172, 173, 205), (203, 171, 172, 204), (202, 170, 171, 203), (201, 169, 170, 202), (200, 168, 169, 201), (199, 167, 168, 200), (198, 166, 167, 199), (197, 165, 166, 198), (196, 164, 165, 197), (195, 163, 164, 196), (194, 162, 163, 195), (193, 161, 162, 194), (192, 160, 161, 193), (223, 191, 160, 192), (64, 223, 192, 65), (65, 192, 193, 66), (66, 193, 194, 67), (67, 194, 195, 68), (68, 195, 196, 69), (69, 196, 197, 70), (70, 197, 198, 71), (71, 198, 199, 72), (72, 199, 200, 73), (73, 200, 201, 74), (74, 201, 202, 75), (75, 202, 203, 76), (76, 203, 204, 77), (77, 204, 205, 78), (78, 205, 206, 79), (79, 206, 207, 80), (80, 207, 208, 81), (81, 208, 209, 82), (82, 209, 210, 83), (83, 210, 211, 84), (84, 211, 212, 85), (85, 212, 213, 86), (86, 213, 214, 87), (87, 214, 215, 88), (88, 215, 216, 89), (89, 216, 217, 90), (90, 217, 218, 91), (91, 218, 219, 92), (92, 219, 220, 93), (93, 220, 221, 94), (94, 221, 222, 95), (95, 222, 223, 64), (287, 255, 224, 256), (256, 224, 225, 257), (257, 225, 226, 258), (258, 226, 227, 259), (259, 227, 228, 260), (260, 228, 229, 261), (261, 229, 230, 262), (262, 230, 231, 263), (263, 231, 232, 264), (264, 232, 233, 265), (265, 233, 234, 266), (266, 234, 235, 267), (267, 235, 236, 268), (268, 236, 237, 269), (269, 237, 238, 270), (270, 238, 239, 271), (271, 239, 240, 272), (272, 240, 241, 273), (273, 241, 242, 274), (274, 242, 243, 275), (275, 243, 244, 276), (276, 244, 245, 277), (277, 245, 246, 278), (278, 246, 247, 279), (279, 247, 248, 280), (280, 248, 249, 281), (281, 249, 250, 282), (282, 250, 251, 283), (283, 251, 252, 284), (284, 252, 253, 285), (285, 253, 254, 286), (286, 254, 255, 287), (318, 286, 287, 319), (317, 285, 286, 318), (316, 284, 285, 317), (315, 283, 284, 316), (314, 282, 283, 315), (313, 281, 282, 314), (312, 280, 281, 313), (311, 279, 280, 312), (310, 278, 279, 311), (309, 277, 278, 310), (308, 276, 277, 309), (307, 275, 276, 308), (306, 274, 275, 307), (305, 273, 274, 306), (304, 272, 273, 305), (303, 271, 272, 304), (302, 270, 271, 303), (301, 269, 270, 302), (300, 268, 269, 301), (299, 267, 268, 300), (298, 266, 267, 299), (297, 265, 266, 298), (296, 264, 265, 297), (295, 263, 264, 296), (294, 262, 263, 295), (293, 261, 262, 294), (292, 260, 261, 293), (291, 259, 260, 292), (290, 258, 259, 291), (289, 257, 258, 290), (288, 256, 257, 289), (319, 287, 256, 288), (351, 319, 288, 320), (320, 288, 289, 321), (321, 289, 290, 322), (322, 290, 291, 323), (323, 291, 292, 324), (324, 292, 293, 325), (325, 293, 294, 326), (326, 294, 295, 327), (327, 295, 296, 328), (328, 296, 297, 329), (329, 297, 298, 330), (330, 298, 299, 331), (331, 299, 300, 332), (332, 300, 301, 333), (333, 301, 302, 334), (334, 302, 303, 335), (335, 303, 304, 336), (336, 304, 305, 337), (337, 305, 306, 338), (338, 306, 307, 339), (339, 307, 308, 340), (340, 308, 309, 341), (341, 309, 310, 342), (342, 310, 311, 343), (343, 311, 312, 344), (344, 312, 313, 345), (345, 313, 314, 346), (346, 314, 315, 347), (347, 315, 316, 348), (348, 316, 317, 349), (349, 317, 318, 350), (350, 318, 319, 351), (382, 350, 351, 383), (381, 349, 350, 382), (380, 348, 349, 381), (379, 347, 348, 380), (378, 346, 347, 379), (377, 345, 346, 378), (376, 344, 345, 377), (375, 343, 344, 376), (374, 342, 343, 375), (373, 341, 342, 374), (372, 340, 341, 373), (371, 339, 340, 372), (370, 338, 339, 371), (369, 337, 338, 370), (368, 336, 337, 369), (367, 335, 336, 368), (366, 334, 335, 367), (365, 333, 334, 366), (364, 332, 333, 365), (363, 331, 332, 364), (362, 330, 331, 363), (361, 329, 330, 362), (360, 328, 329, 361), (359, 327, 328, 360), (358, 326, 327, 359), (357, 325, 326, 358), (356, 324, 325, 357), (355, 323, 324, 356), (354, 322, 323, 355), (353, 321, 322, 354), (352, 320, 321, 353), (383, 351, 320, 352), (415, 383, 352, 384), (384, 352, 353, 385), (385, 353, 354, 386), (386, 354, 355, 387), (387, 355, 356, 388), (388, 356, 357, 389), (389, 357, 358, 390), (390, 358, 359, 391), (391, 359, 360, 392), (392, 360, 361, 393), (393, 361, 362, 394), (394, 362, 363, 395), (395, 363, 364, 396), (396, 364, 365, 397), (397, 365, 366, 398), (398, 366, 367, 399), (399, 367, 368, 400), (400, 368, 369, 401), (401, 369, 370, 402), (402, 370, 371, 403), (403, 371, 372, 404), (404, 372, 373, 405), (405, 373, 374, 406), (406, 374, 375, 407), (407, 375, 376, 408), (408, 376, 377, 409), (409, 377, 378, 410), (410, 378, 379, 411), (411, 379, 380, 412), (412, 380, 381, 413), (413, 381, 382, 414), (414, 382, 383, 415), (446, 414, 415, 447), (445, 413, 414, 446), (444, 412, 413, 445), (443, 411, 412, 444), (442, 410, 411, 443), (441, 409, 410, 442), (440, 408, 409, 441), (439, 407, 408, 440), (438, 406, 407, 439), (437, 405, 406, 438), (436, 404, 405, 437), (435, 403, 404, 436), (434, 402, 403, 435), (433, 401, 402, 434), (432, 400, 401, 433), (431, 399, 400, 432), (430, 398, 399, 431), (429, 397, 398, 430), (428, 396, 397, 429), (427, 395, 396, 428), (426, 394, 395, 427), (425, 393, 394, 426), (424, 392, 393, 425), (423, 391, 392, 424), (422, 390, 391, 423), (421, 389, 390, 422), (420, 388, 389, 421), (419, 387, 388, 420), (418, 386, 387, 419), (417, 385, 386, 418), (416, 384, 385, 417), (447, 415, 384, 416), (736, 447, 416, 737), (737, 416, 417, 738), (738, 417, 418, 739), (739, 418, 419, 740), (740, 419, 420, 741), (741, 420, 421, 742), (742, 421, 422, 743), (743, 422, 423, 744), (744, 423, 424, 745), (745, 424, 425, 746), (746, 425, 426, 747), (747, 426, 427, 748), (748, 427, 428, 749), (749, 428, 429, 750), (750, 429, 430, 751), (751, 430, 431, 752), (752, 431, 432, 753), (753, 432, 433, 754), (754, 433, 434, 755), (755, 434, 435, 756), (756, 435, 436, 757), (757, 436, 437, 758), (758, 437, 438, 759), (759, 438, 439, 760), (760, 439, 440, 761), (761, 440, 441, 762), (762, 441, 442, 763), (763, 442, 443, 764), (764, 443, 444, 765), (765, 444, 445, 766), (766, 445, 446, 767), (767, 446, 447, 736), (510, 478, 479, 511), (509, 477, 478, 510), (508, 476, 477, 509), (507, 475, 476, 508), (506, 474, 475, 507), (505, 473, 474, 506), (504, 472, 473, 505), (503, 471, 472, 504), (502, 470, 471, 503), (501, 469, 470, 502), (500, 468, 469, 501), (499, 467, 468, 500), (498, 466, 467, 499), (497, 465, 466, 498), (496, 464, 465, 497), (495, 463, 464, 496), (494, 462, 463, 495), (493, 461, 462, 494), (492, 460, 461, 493), (491, 459, 460, 492), (490, 458, 459, 491), (489, 457, 458, 490), (488, 456, 457, 489), (487, 455, 456, 488), (486, 454, 455, 487), (485, 453, 454, 486), (484, 452, 453, 485), (483, 451, 452, 484), (482, 450, 451, 483), (481, 449, 450, 482), (480, 448, 449, 481), (511, 479, 448, 480), (543, 511, 480, 512), (512, 480, 481, 513), (513, 481, 482, 514), (514, 482, 483, 515), (515, 483, 484, 516), (516, 484, 485, 517), (517, 485, 486, 518), (518, 486, 487, 519), (519, 487, 488, 520), (520, 488, 489, 521), (521, 489, 490, 522), (522, 490, 491, 523), (523, 491, 492, 524), (524, 492, 493, 525), (525, 493, 494, 526), (526, 494, 495, 527), (527, 495, 496, 528), (528, 496, 497, 529), (529, 497, 498, 530), (530, 498, 499, 531), (531, 499, 500, 532), (532, 500, 501, 533), (533, 501, 502, 534), (534, 502, 503, 535), (535, 503, 504, 536), (536, 504, 505, 537), (537, 505, 506, 538), (538, 506, 507, 539), (539, 507, 508, 540), (540, 508, 509, 541), (541, 509, 510, 542), (542, 510, 511, 543), (799, 542, 543, 768), (798, 541, 542, 799), (797, 540, 541, 798), (796, 539, 540, 797), (795, 538, 539, 796), (794, 537, 538, 795), (793, 536, 537, 794), (792, 535, 536, 793), (791, 534, 535, 792), (790, 533, 534, 791), (789, 532, 533, 790), (788, 531, 532, 789), (787, 530, 531, 788), (786, 529, 530, 787), (785, 528, 529, 786), (784, 527, 528, 785), (783, 526, 527, 784), (782, 525, 526, 783), (781, 524, 525, 782), (780, 523, 524, 781), (779, 522, 523, 780), (778, 521, 522, 779), (777, 520, 521, 778), (776, 519, 520, 777), (775, 518, 519, 776), (774, 517, 518, 775), (773, 516, 517, 774), (772, 515, 516, 773), (771, 514, 515, 772), (770, 513, 514, 771), (769, 512, 513, 770), (768, 543, 512, 769), (864, 575, 544, 865), (865, 544, 545, 866), (866, 545, 546, 867), (867, 546, 547, 868), (868, 547, 548, 869), (869, 548, 549, 870), (870, 549, 550, 871), (871, 550, 551, 872), (872, 551, 552, 873), (873, 552, 553, 874), (874, 553, 554, 875), (875, 554, 555, 876), (876, 555, 556, 877), (877, 556, 557, 878), (878, 557, 558, 879), (879, 558, 559, 880), (880, 559, 560, 881), (881, 560, 561, 882), (882, 561, 562, 883), (883, 562, 563, 884), (884, 563, 564, 885), (885, 564, 565, 886), (886, 565, 566, 887), (887, 566, 567, 888), (888, 567, 568, 889), (889, 568, 569, 890), (890, 569, 570, 891), (891, 570, 571, 892), (892, 571, 572, 893), (893, 572, 573, 894), (894, 573, 574, 895), (895, 574, 575, 864), (830, 606, 607, 831), (829, 605, 606, 830), (828, 604, 605, 829), (827, 603, 604, 828), (826, 602, 603, 827), (825, 601, 602, 826), (824, 600, 601, 825), (823, 599, 600, 824), (822, 598, 599, 823), (821, 597, 598, 822), (820, 596, 597, 821), (819, 595, 596, 820), (818, 594, 595, 819), (817, 593, 594, 818), (816, 592, 593, 817), (815, 591, 592, 816), (814, 590, 591, 815), (813, 589, 590, 814), (812, 588, 589, 813), (811, 587, 588, 812), (810, 586, 587, 811), (809, 585, 586, 810), (808, 584, 585, 809), (807, 583, 584, 808), (806, 582, 583, 807), (805, 581, 582, 806), (804, 580, 581, 805), (803, 579, 580, 804), (802, 578, 579, 803), (801, 577, 578, 802), (800, 576, 577, 801), (831, 607, 576, 800), (159, 608, 609, 128), (128, 609, 610, 129), (129, 610, 611, 130), (130, 611, 612, 131), (131, 612, 613, 132), (132, 613, 614, 133), (133, 614, 615, 134), (134, 615, 616, 135), (135, 616, 617, 136), (136, 617, 618, 137), (137, 618, 619, 138), (138, 619, 620, 139), (139, 620, 621, 140), (140, 621, 622, 141), (141, 622, 623, 142), (142, 623, 624, 143), (143, 624, 625, 144), (144, 625, 626, 145), (145, 626, 627, 146), (146, 627, 628, 147), (147, 628, 629, 148), (148, 629, 630, 149), (149, 630, 631, 150), (150, 631, 632, 151), (151, 632, 633, 152), (152, 633, 634, 153), (153, 634, 635, 154), (154, 635, 636, 155), (155, 636, 637, 156), (156, 637, 638, 157), (157, 638, 639, 158), (158, 639, 608, 159), (127, 671, 640, 96), (126, 670, 671, 127), (125, 669, 670, 126), (124, 668, 669, 125), (123, 667, 668, 124), (122, 666, 667, 123), (121, 665, 666, 122), (120, 664, 665, 121), (119, 663, 664, 120), (118, 662, 663, 119), (117, 661, 662, 118), (116, 660, 661, 117), (115, 659, 660, 116), (114, 658, 659, 115), (113, 657, 658, 114), (112, 656, 657, 113), (111, 655, 656, 112), (110, 654, 655, 111), (109, 653, 654, 110), (108, 652, 653, 109), (107, 651, 652, 108), (106, 650, 651, 107), (105, 649, 650, 106), (104, 648, 649, 105), (103, 647, 648, 104), (102, 646, 647, 103), (101, 645, 646, 102), (100, 644, 645, 101), (99, 643, 644, 100), (98, 642, 643, 99), (97, 641, 642, 98), (96, 640, 641, 97), (671, 703, 672, 640), (670, 702, 703, 671), (669, 701, 702, 670), (668, 700, 701, 669), (667, 699, 700, 668), (666, 698, 699, 667), (665, 697, 698, 666), (664, 696, 697, 665), (663, 695, 696, 664), (662, 694, 695, 663), (661, 693, 694, 662), (660, 692, 693, 661), (659, 691, 692, 660), (658, 690, 691, 659), (657, 689, 690, 658), (656, 688, 689, 657), (655, 687, 688, 656), (654, 686, 687, 655), (653, 685, 686, 654), (652, 684, 685, 653), (651, 683, 684, 652), (650, 682, 683, 651), (649, 681, 682, 650), (648, 680, 681, 649), (647, 679, 680, 648), (646, 678, 679, 647), (645, 677, 678, 646), (644, 676, 677, 645), (643, 675, 676, 644), (642, 674, 675, 643), (641, 673, 674, 642), (640, 672, 673, 641), (703, 735, 704, 672), (702, 734, 735, 703), (701, 733, 734, 702), (700, 732, 733, 701), (699, 731, 732, 700), (698, 730, 731, 699), (697, 729, 730, 698), (696, 728, 729, 697), (695, 727, 728, 696), (694, 726, 727, 695), (693, 725, 726, 694), (692, 724, 725, 693), (691, 723, 724, 692), (690, 722, 723, 691), (689, 721, 722, 690), (688, 720, 721, 689), (687, 719, 720, 688), (686, 718, 719, 687), (685, 717, 718, 686), (684, 716, 717, 685), (683, 715, 716, 684), (682, 714, 715, 683), (681, 713, 714, 682), (680, 712, 713, 681), (679, 711, 712, 680), (678, 710, 711, 679), (677, 709, 710, 678), (676, 708, 709, 677), (675, 707, 708, 676), (674, 706, 707, 675), (673, 705, 706, 674), (672, 704, 705, 673), (478, 767, 736, 479), (477, 766, 767, 478), (476, 765, 766, 477), (475, 764, 765, 476), (474, 763, 764, 475), (473, 762, 763, 474), (472, 761, 762, 473), (471, 760, 761, 472), (470, 759, 760, 471), (469, 758, 759, 470), (468, 757, 758, 469), (467, 756, 757, 468), (466, 755, 756, 467), (465, 754, 755, 466), (464, 753, 754, 465), (463, 752, 753, 464), (462, 751, 752, 463), (461, 750, 751, 462), (460, 749, 750, 461), (459, 748, 749, 460), (458, 747, 748, 459), (457, 746, 747, 458), (456, 745, 746, 457), (455, 744, 745, 456), (454, 743, 744, 455), (453, 742, 743, 454), (452, 741, 742, 453), (451, 740, 741, 452), (450, 739, 740, 451), (449, 738, 739, 450), (448, 737, 738, 449), (479, 736, 737, 448), (575, 768, 769, 544), (544, 769, 770, 545), (545, 770, 771, 546), (546, 771, 772, 547), (547, 772, 773, 548), (548, 773, 774, 549), (549, 774, 775, 550), (550, 775, 776, 551), (551, 776, 777, 552), (552, 777, 778, 553), (553, 778, 779, 554), (554, 779, 780, 555), (555, 780, 781, 556), (556, 781, 782, 557), (557, 782, 783, 558), (558, 783, 784, 559), (559, 784, 785, 560), (560, 785, 786, 561), (561, 786, 787, 562), (562, 787, 788, 563), (563, 788, 789, 564), (564, 789, 790, 565), (565, 790, 791, 566), (566, 791, 792, 567), (567, 792, 793, 568), (568, 793, 794, 569), (569, 794, 795, 570), (570, 795, 796, 571), (571, 796, 797, 572), (572, 797, 798, 573), (573, 798, 799, 574), (574, 799, 768, 575), (0, 831, 800, 2), (2, 800, 801, 4), (4, 801, 802, 6), (6, 802, 803, 8), (8, 803, 804, 10), (10, 804, 805, 12), (12, 805, 806, 14), (14, 806, 807, 16), (16, 807, 808, 18), (18, 808, 809, 20), (20, 809, 810, 22), (22, 810, 811, 24), (24, 811, 812, 26), (26, 812, 813, 28), (28, 813, 814, 30), (30, 814, 815, 32), (32, 815, 816, 34), (34, 816, 817, 36), (36, 817, 818, 38), (38, 818, 819, 40), (40, 819, 820, 42), (42, 820, 821, 44), (44, 821, 822, 46), (46, 822, 823, 48), (48, 823, 824, 50), (50, 824, 825, 52), (52, 825, 826, 54), (54, 826, 827, 56), (56, 827, 828, 58), (58, 828, 829, 60), (60, 829, 830, 62), (62, 830, 831, 0), (606, 863, 832, 607), (605, 862, 863, 606), (604, 861, 862, 605), (603, 860, 861, 604), (602, 859, 860, 603), (601, 858, 859, 602), (600, 857, 858, 601), (599, 856, 857, 600), (598, 855, 856, 599), (597, 854, 855, 598), (596, 853, 854, 597), (595, 852, 853, 596), (594, 851, 852, 595), (593, 850, 851, 594), (592, 849, 850, 593), (591, 848, 849, 592), (590, 847, 848, 591), (589, 846, 847, 590), (588, 845, 846, 589), (587, 844, 845, 588), (586, 843, 844, 587), (585, 842, 843, 586), (584, 841, 842, 585), (583, 840, 841, 584), (582, 839, 840, 583), (581, 838, 839, 582), (580, 837, 838, 581), (579, 836, 837, 580), (578, 835, 836, 579), (577, 834, 835, 578), (576, 833, 834, 577), (607, 832, 833, 576), (863, 895, 864, 832), (862, 894, 895, 863), (861, 893, 894, 862), (860, 892, 893, 861), (859, 891, 892, 860), (858, 890, 891, 859), (857, 889, 890, 858), (856, 888, 889, 857), (855, 887, 888, 856), (854, 886, 887, 855), (853, 885, 886, 854), (852, 884, 885, 853), (851, 883, 884, 852), (850, 882, 883, 851), (849, 881, 882, 850), (848, 880, 881, 849), (847, 879, 880, 848), (846, 878, 879, 847), (845, 877, 878, 846), (844, 876, 877, 845), (843, 875, 876, 844), (842, 874, 875, 843), (841, 873, 874, 842), (840, 872, 873, 841), (839, 871, 872, 840), (838, 870, 871, 839), (837, 869, 870, 838), (836, 868, 869, 837), (835, 867, 868, 836), (834, 866, 867, 835), (833, 865, 866, 834), (832, 864, 865, 833)])
me_cylinder.polygons.foreach_set('use_smooth', [True] * 866)
me_cylinder.use_remesh_preserve_volume = False
me_cylinder.use_remesh_preserve_attributes = False
me_cylinder.use_mirror_vertex_groups = False
me_cylinder.update()

# ---- objects
ob_cylinder = bpy.data.objects.new('Cylinder', me_cylinder)
ob_lamp = bpy.data.objects.new('Lamp', light_lamp)
ob_camera = bpy.data.objects.new('Camera', cam_camera)

# ---- transforms, parenting, visibility, modifiers, constraints
ob_cylinder.location = (0.8501, 0.09176, 1.102)
ob_cylinder.lineart.crease_threshold = 0.0
ob_lamp.location = (4.076, 1.005, 5.904)
ob_lamp.rotation_euler = (0.6503, 0.05522, 1.866)
ob_lamp.lock_rotations_4d = False
ob_lamp.empty_display_type = 'ARROWS'
ob_lamp.color = (0.0, 0.0, 0.0, 0.0)
ob_lamp.lineart.crease_threshold = 0.0
ob_camera.location = (7.481, -6.508, 5.344)
ob_camera.rotation_euler = (1.109, 0.0, 0.8149)
ob_camera.lock_rotations_4d = False
ob_camera.empty_display_type = 'ARROWS'
ob_camera.color = (0.0, 0.0, 0.0, 0.0)
ob_camera.display_type = 'WIRE'
ob_camera.lineart.crease_threshold = 0.0

# ---- collection membership
col_collection_1.objects.link(ob_cylinder)
col_collection_1.objects.link(ob_lamp)
col_collection_1.objects.link(ob_camera)

# ---- scene / render settings (as saved in the file)
scene.camera = ob_camera
scene.frame_start = 1; scene.frame_end = 250; scene.frame_set(1)
scene.render.engine = 'BLENDER_EEVEE_NEXT'
scene.render.resolution_percentage = 50
scene.render.dither_intensity = 0.0
scene.cycles.use_denoising = False
scene.cycles.samples = 128
scene.cycles.sampling_pattern = 'TABULATED_SOBOL'
scene.cycles.use_adaptive_sampling = False
scene.cycles.use_light_tree = False
scene.cycles.blur_glossy = 0.0
scene.cycles.sample_clamp_indirect = 0.0
scene.view_settings.view_transform = 'Standard'
bpy.context.view_layer.update()
